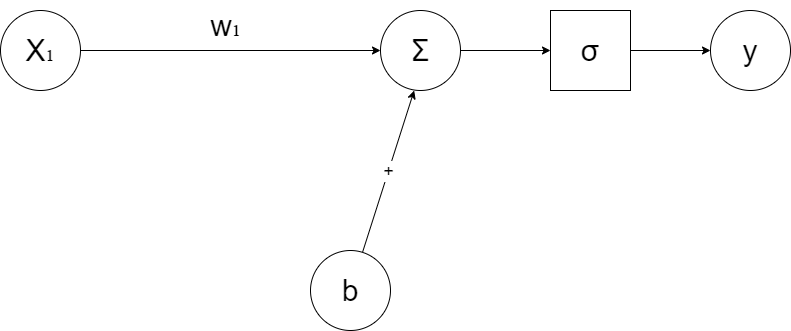

The diagram above was exported from draw.io. Its source (the exported page's mxGraphModel, read from the mxfile embedded in the PNG):
<mxGraphModel dx="1590" dy="1123" grid="1" gridSize="10" guides="1" tooltips="1" connect="1" arrows="1" fold="1" page="1" pageScale="1" pageWidth="850" pageHeight="1100" math="0" shadow="0">
  <root>
    <mxCell id="0" />
    <mxCell id="1" parent="0" />
    <mxCell id="11" style="rounded=0;orthogonalLoop=1;jettySize=auto;html=1;fontSize=30;" parent="1" source="8" target="10" edge="1">
      <mxGeometry relative="1" as="geometry" />
    </mxCell>
    <mxCell id="8" value="X₁" style="ellipse;whiteSpace=wrap;html=1;aspect=fixed;fontSize=30;" parent="1" vertex="1">
      <mxGeometry x="20" y="420" width="80" height="80" as="geometry" />
    </mxCell>
    <mxCell id="19" value="+" style="edgeStyle=none;rounded=0;orthogonalLoop=1;jettySize=auto;html=1;entryX=0.421;entryY=1;entryDx=0;entryDy=0;entryPerimeter=0;fontSize=18;" parent="1" source="9" target="10" edge="1">
      <mxGeometry relative="1" as="geometry" />
    </mxCell>
    <mxCell id="9" value="b" style="ellipse;whiteSpace=wrap;html=1;aspect=fixed;fontSize=30;" parent="1" vertex="1">
      <mxGeometry x="330" y="660" width="80" height="80" as="geometry" />
    </mxCell>
    <mxCell id="24" style="edgeStyle=none;rounded=0;orthogonalLoop=1;jettySize=auto;html=1;fontSize=30;" parent="1" source="10" target="22" edge="1">
      <mxGeometry relative="1" as="geometry" />
    </mxCell>
    <mxCell id="10" value="Σ" style="ellipse;whiteSpace=wrap;html=1;aspect=fixed;fontSize=30;" parent="1" vertex="1">
      <mxGeometry x="400" y="420" width="80" height="80" as="geometry" />
    </mxCell>
    <mxCell id="13" style="edgeStyle=none;rounded=0;orthogonalLoop=1;jettySize=auto;html=1;exitX=1;exitY=0.5;exitDx=0;exitDy=0;fontSize=30;" parent="1" edge="1">
      <mxGeometry relative="1" as="geometry">
        <mxPoint x="180" y="550" as="sourcePoint" />
        <mxPoint x="180" y="550" as="targetPoint" />
      </mxGeometry>
    </mxCell>
    <mxCell id="15" value="&lt;span style=&quot;&quot;&gt;w₁&lt;/span&gt;" style="text;html=1;align=center;verticalAlign=middle;resizable=0;points=[];autosize=1;strokeColor=none;fillColor=none;fontSize=30;" parent="1" vertex="1">
      <mxGeometry x="220" y="410" width="50" height="50" as="geometry" />
    </mxCell>
    <mxCell id="20" value="y" style="ellipse;whiteSpace=wrap;html=1;aspect=fixed;fontSize=30;" parent="1" vertex="1">
      <mxGeometry x="730" y="420" width="80" height="80" as="geometry" />
    </mxCell>
    <mxCell id="23" style="edgeStyle=none;rounded=0;orthogonalLoop=1;jettySize=auto;html=1;fontSize=30;" parent="1" source="22" target="20" edge="1">
      <mxGeometry relative="1" as="geometry" />
    </mxCell>
    <mxCell id="26" value="" style="group" parent="1" vertex="1" connectable="0">
      <mxGeometry x="570" y="420" width="80" height="80" as="geometry" />
    </mxCell>
    <mxCell id="22" value="&lt;div style=&quot;text-align: start;&quot;&gt;&lt;font face=&quot;monospace&quot; color=&quot;#ba0000&quot;&gt;&lt;span style=&quot;font-size: 0px;&quot;&gt;X&lt;/span&gt;&lt;/font&gt;&lt;br&gt;&lt;/div&gt;" style="whiteSpace=wrap;html=1;aspect=fixed;fontSize=30;" parent="26" vertex="1">
      <mxGeometry width="80" height="80" as="geometry" />
    </mxCell>
    <mxCell id="25" value="σ" style="text;html=1;strokeColor=none;fillColor=none;align=center;verticalAlign=middle;whiteSpace=wrap;rounded=0;fontSize=30;" parent="26" vertex="1">
      <mxGeometry x="10" y="25" width="60" height="30" as="geometry" />
    </mxCell>
  </root>
</mxGraphModel>